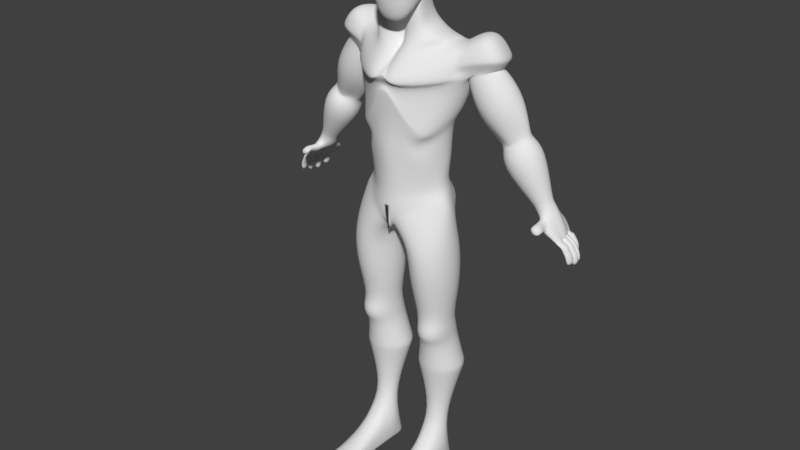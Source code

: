 # Source: Test_Character.blend  (saved by Blender 3.3.6; exported with 4.5.12 LTS)
import bpy
from mathutils import Matrix  # noqa: F401  (used for matrix-valued properties, if any)

bpy.ops.wm.read_factory_settings(use_empty=True)
scene = bpy.context.scene
scene.name = 'Scene'

# ---- collections
col_collection_1 = bpy.data.collections.new('Collection 1'); scene.collection.children.link(col_collection_1)

# ---- materials (node trees are filled in below, after node groups)
mat_material = bpy.data.materials.new('Material')
mat_material.alpha_threshold = 0.0
mat_material.use_transparent_shadow = False
mat_material.roughness = 0.5
mat_material.line_color = (0.0, 0.0, 0.0, 1.0)

# ---- node groups
ng_auto_smooth = bpy.data.node_groups.new('Auto Smooth', 'GeometryNodeTree')
_s = ng_auto_smooth.interface.new_socket(name='Geometry', in_out='OUTPUT', socket_type='NodeSocketGeometry')
_s = ng_auto_smooth.interface.new_socket(name='Geometry', in_out='INPUT', socket_type='NodeSocketGeometry')
_s = ng_auto_smooth.interface.new_socket(name='Angle', in_out='INPUT', socket_type='NodeSocketFloat')
_s.subtype = 'ANGLE'
_s.min_value = 0.0
_s.max_value = 3.142
ng_auto_smooth.is_modifier = True
_N = ng_auto_smooth.nodes; _L = ng_auto_smooth.links
n0 = _N.new('NodeGroupOutput'); n0.name = 'Group Output'; n0.location = (480, -100)
n1 = _N.new('NodeGroupInput'); n1.name = 'Group Input'; n1.location = (-420, -300)
n2 = _N.new('NodeGroupInput'); n2.name = 'Group Input.001'; n2.location = (-60, -100)
n3 = _N.new('GeometryNodeSetShadeSmooth'); n3.name = 'Set Shade Smooth'; n3.location = (120, -100)
n3.domain = 'EDGE'
n4 = _N.new('GeometryNodeSetShadeSmooth'); n4.name = 'Set Shade Smooth.001'; n4.location = (300, -100)
n5 = _N.new('GeometryNodeInputMeshEdgeAngle'); n5.name = 'Edge Angle'; n5.location = (-420, -220)
n6 = _N.new('GeometryNodeInputEdgeSmooth'); n6.name = 'Is Edge Smooth'; n6.location = (-60, -160)
n7 = _N.new('GeometryNodeInputShadeSmooth'); n7.name = 'Is Face Smooth'; n7.location = (-240, -340)
n8 = _N.new('FunctionNodeBooleanMath'); n8.name = 'Boolean Math'; n8.location = (-60, -220)
n9 = _N.new('FunctionNodeCompare'); n9.name = 'Compare'; n9.location = (-240, -180)
n9.operation = 'LESS_EQUAL'
_L.new(n5.outputs[0], n9.inputs[0])
_L.new(n4.outputs[0], n0.inputs[0])
_L.new(n1.outputs[1], n9.inputs[1])
_L.new(n9.outputs[0], n8.inputs[0])
_L.new(n7.outputs[0], n8.inputs[1])
_L.new(n2.outputs[0], n3.inputs[0])
_L.new(n6.outputs[0], n3.inputs[1])
_L.new(n3.outputs[0], n4.inputs[0])
_L.new(n8.outputs[0], n3.inputs[2])
n0.is_active_output = True

# ---- material node trees

# ---- world
world_world = bpy.data.worlds.new('World'); scene.world = world_world
world_world.color = (0.05088, 0.05088, 0.05088)
world_world.use_sun_shadow = False
world_world.sun_shadow_jitter_overblur = 0.0
world_world.cycles.sampling_method = 'MANUAL'

# ---- meshes
me_cube = bpy.data.meshes.new('Cube')
me_cube.from_pydata([(0.053, 0.05763, 0.1253), (0.053, -0.053, 0.06456), (0.05069, 0.1555, -0.02448), (0.053, 0.053, 0.2313), (0.053, -0.053, 0.2313), (0.06186, 0.02706, 0.1154), (0.06491, -0.006673, 0.09728), (0.06186, -0.02781, 0.07557), (0.02781, 0.06838, 0.1165), (0.06186, 0.06186, 0.1505), (0.06491, 0.06491, 0.1783), (0.06186, 0.06186, 0.2061), (0.02781, -0.06185, 0.04214), (0.06186, -0.06186, 0.1096), (0.06491, -0.06491, 0.1622), (0.06186, -0.06186, 0.2051), (0.1337, 0.1442, -0.0365), (0.1641, 0.08678, -0.01601), (0.04811, 0.1502, -0.01875), (0.1355, 0.08952, -0.01113), (0.1036, 0.1207, -0.0148), (0.07523, -0.004618, 0.002449), (0.2104, 0.1485, -0.2265), (0.06186, 0.02781, 0.2402), (0.06491, -3.791e-08, 0.2432), (0.06186, -0.02781, 0.2402), (0.02781, 0.06186, 0.2402), (0.05509, 0.1029, 0.03048), (0.02781, -0.06186, 0.2402), (0.01589, 0.1209, 0.02162), (0.02607, -0.01703, -0.02198), (0.07004, 0.05181, 0.02054), (0.03311, 0.07753, 0.214), (0.06453, -0.005572, 0.04324), (0.03513, 0.08481, 0.1783), (0.06037, 0.04023, 0.06135), (0.03311, 0.07753, 0.1427), (0.2529, 0.1847, -0.1996), (0.04827, 0.08174, 0.07129), (0.0231, -0.005934, 0.00877), (0.08686, 0.1153, -0.004669), (0.1232, 0.07014, -0.007197), (0.1343, 0.004512, -0.00726), (0.03858, 0.1455, -0.009825), (0.04704, 0.094, -0.6238), (0.03588, -0.06003, -0.05201), (0.03311, -0.07753, 0.08445), (0.03513, -0.08481, 0.1567), (0.03062, -0.006673, 0.07185), (0.03311, -0.07753, 0.2136), (0.07753, 0.03311, 0.1427), (0.083, 0.0, 0.1345), (0.07753, -0.03311, 0.1177), (0.08481, 0.03513, 0.1783), (0.0918, -2.527e-08, 0.1783), (0.08481, -0.03513, 0.1741), (0.07753, 0.03311, 0.214), (0.083, -2.527e-08, 0.2167), (0.07753, -0.03311, 0.214), (0.03564, 0.03311, 0.2559), (0.03837, -2.527e-08, 0.2613), (0.03564, -0.03311, 0.2559), (0.01715, 0.09633, 0.06243), (0.02781, 0.06838, 0.1165), (0.06491, -0.006673, 0.09728), (0.03062, -0.006673, 0.07185), (0.06186, 0.02706, 0.1154), (0.03311, -0.03564, 0.04256), (0.053, 0.05763, 0.1253), (0.1487, 0.09323, -0.01381), (0.1149, 0.1278, -0.02206), (0.1657, 0.02356, -0.03488), (0.04574, 0.1712, -0.03893), (0.2387, 0.03954, -0.2187), (0.2878, 0.03075, -0.191), (0.024, 0.181, -0.1415), (0.04563, -0.08477, -0.1406), (0.1933, 0.03618, -0.1168), (0.1889, 0.08876, -0.1412), (0.1578, 0.1394, -0.1337), (0.02543, 0.1007, -0.2562), (0.006274, -0.01734, -0.03869), (0.1348, 0.00949, -0.288), (0.1422, 0.04914, -0.2567), (0.1158, 0.1039, -0.2562), (0.134, 0.05252, -0.4696), (0.03453, 0.1044, -0.4488), (0.05122, -0.06501, -0.4823), (0.1255, 0.003485, -0.4411), (0.1318, 0.04989, -0.4376), (0.1071, 0.09145, -0.4396), (0.01087, 0.007772, -0.6055), (0.01125, 0.05394, -0.6053), (0.009547, -0.07212, -0.6052), (0.1303, 0.008532, -0.4701), (0.04644, -0.07796, -0.5292), (0.1119, 0.1007, -0.4774), (0.1515, 0.05269, -0.5187), (0.1593, 0.007292, -0.4972), (0.1376, 0.1018, -0.5802), (0.09949, 0.1238, -0.6481), (0.02927, 0.005899, -0.6481), (0.04616, 0.08434, -0.6481), (0.05873, -0.06557, -0.6481), (0.1173, -0.0882, -0.6481), (0.1875, 0.02971, -0.6481), (0.1706, -0.04873, -0.6481), (0.1566, 0.09951, -0.6509), (0.1018, 0.1047, -0.9046), (0.0497, 0.02826, -0.9046), (0.06223, 0.07913, -0.9046), (0.07156, -0.01809, -0.9046), (0.115, -0.03276, -0.9046), (0.1671, 0.0437, -0.9046), (0.1546, -0.007168, -0.9046), (0.1453, 0.09005, -0.9046), (0.1017, 0.1286, -1.007), (0.04855, 0.04462, -1.007), (0.06133, 0.1005, -1.007), (0.07084, -0.006271, -1.007), (0.1151, -0.02238, -1.007), (0.1683, 0.06157, -1.007), (0.1555, 0.005719, -1.007), (0.146, 0.1125, -1.007), (0.099, 0.1506, -1.105), (0.02467, 0.05847, -1.105), (0.04255, 0.1197, -1.105), (0.05585, 0.002643, -1.105), (0.1178, -0.01503, -1.105), (0.1921, 0.07707, -1.105), (0.1743, 0.0158, -1.105), (0.161, 0.1329, -1.105), (0.099, 0.1506, -1.105), (0.02467, 0.05847, -1.105), (0.04255, 0.1197, -1.105), (0.05585, 0.002643, -1.105), (0.1178, -0.01503, -1.105), (0.1921, 0.07707, -1.105), (0.1743, 0.0158, -1.105), (0.161, 0.1329, -1.105), (0.1056, 0.08344, -1.299), (0.08138, 0.05347, -1.299), (0.0872, 0.07341, -1.299), (0.09153, 0.0353, -1.299), (0.1117, 0.02955, -1.299), (0.1359, 0.05952, -1.299), (0.1301, 0.03958, -1.299), (0.1257, 0.07769, -1.299), (0.101, 0.08213, -1.389), (0.05089, 0.01809, -1.397), (0.06263, 0.06043, -1.39), (0.07263, -0.02009, -1.397), (0.1151, -0.03174, -1.399), (0.1652, 0.03231, -1.394), (0.1535, -0.01003, -1.397), (0.1434, 0.07048, -1.39), (0.02543, 0.1335, -0.2267), (0.1474, 0.1163, -0.227), (0.1705, 0.067, -0.2254), (0.1269, -0.03946, -0.2875), (0.06525, -0.07693, -0.2527), (0.1156, 0.1037, -0.3771), (0.02643, 0.1003, -0.3765), (0.1412, 0.05084, -0.3772), (0.1109, -0.02724, -0.3768), (0.05341, -0.06293, -0.4139), (0.2506, 0.1525, -0.0796), (0.2253, 0.1661, 0.01406), (0.2417, 0.1099, 0.02986), (0.2515, 0.05299, 0.02259), (0.2838, 0.1097, -0.08525), (0.2749, 0.05326, -0.06711), (0.4776, 0.1412, -0.5586), (0.2226, 0.04473, -0.09137), (0.2046, 0.1561, -0.09849), (0.189, 0.09916, 0.003235), (0.1535, 0.1541, -0.01243), (0.1928, 0.04665, -0.01216), (0.2833, 0.1094, -0.08596), (0.1889, 0.08878, -0.1409), (0.1933, 0.03618, -0.1168), (0.1808, 0.1295, -0.1238), (0.2749, 0.05326, -0.06711), (0.2483, 0.1458, -0.08536), (0.2226, 0.04473, -0.09137), (0.2054, 0.1538, -0.1001), (0.2805, 0.1097, -0.08733), (0.1709, 0.08295, -0.1269), (0.1927, 0.04826, -0.1131), (0.1834, 0.1253, -0.1234), (0.2648, 0.05922, -0.0843), (0.2482, 0.1437, -0.09234), (0.2268, 0.0418, -0.09617), (0.2075, 0.153, -0.1047), (0.4901, 0.08723, -0.5568), (0.2882, 0.114, -0.07577), (0.1709, 0.08295, -0.1269), (0.1927, 0.04826, -0.1131), (0.1904, 0.1286, -0.1433), (0.2648, 0.05922, -0.0843), (0.2597, 0.1493, -0.1062), (0.2268, 0.0418, -0.09617), (0.215, 0.1563, -0.1187), (0.3698, 0.1253, -0.2458), (0.2653, 0.1104, -0.3067), (0.296, 0.1003, -0.2952), (0.2686, 0.1285, -0.3), (0.3611, 0.1041, -0.2562), (0.3433, 0.1414, -0.2571), (0.3296, 0.08578, -0.3111), (0.3014, 0.1528, -0.2789), (0.3698, 0.1295, -0.2703), (0.286, 0.1071, -0.3185), (0.3093, 0.08142, -0.3053), (0.2866, 0.1445, -0.3149), (0.3593, 0.09355, -0.2779), (0.3497, 0.1616, -0.2783), (0.3336, 0.0778, -0.2908), (0.3142, 0.168, -0.2973), (0.415, 0.1369, -0.2989), (0.2842, 0.1011, -0.3744), (0.3169, 0.05526, -0.3575), (0.2899, 0.1595, -0.3658), (0.4073, 0.07905, -0.3073), (0.3825, 0.1849, -0.3122), (0.3646, 0.04676, -0.3297), (0.3307, 0.1943, -0.3399), (0.4437, 0.1393, -0.4408), (0.389, 0.1243, -0.4725), (0.4026, 0.1042, -0.4669), (0.3914, 0.1488, -0.4688), (0.4413, 0.1148, -0.4445), (0.4301, 0.1594, -0.4464), (0.4242, 0.1003, -0.4553), (0.4085, 0.1633, -0.458), (0.4504, 0.1405, -0.4529), (0.3956, 0.1255, -0.4845), (0.4092, 0.1054, -0.479), (0.3981, 0.1499, -0.4808), (0.4479, 0.116, -0.4566), (0.4368, 0.1606, -0.4585), (0.4309, 0.1015, -0.4674), (0.4151, 0.1645, -0.47), (0.4666, 0.1436, -0.4771), (0.4204, 0.1275, -0.5193), (0.4225, 0.106, -0.5051), (0.4106, 0.1538, -0.5071), (0.4554, 0.1174, -0.4811), (0.452, 0.1651, -0.4831), (0.4457, 0.1019, -0.4927), (0.4288, 0.1693, -0.4955), (0.4994, 0.1467, -0.546), (0.4442, 0.1339, -0.52), (0.4588, 0.1124, -0.539), (0.4467, 0.1601, -0.5409), (0.4989, 0.12, -0.549), (0.4839, 0.1742, -0.5517), (0.4856, 0.1155, -0.5567), (0.466, 0.1712, -0.562), (0.4677, 0.07812, -0.5198), (0.4445, 0.08231, -0.5322), (0.4654, 0.08602, -0.538), (0.469, 0.09369, -0.5082), (0.4958, 0.09922, -0.5478), (0.437, 0.2006, -0.5249), (0.4602, 0.1964, -0.5125), (0.4187, 0.185, -0.5364), (0.4395, 0.1887, -0.542), (0.4601, 0.2003, -0.5621), (0.4783, 0.197, -0.5524), (0.4761, 0.1457, -0.5589), (0.4683, 0.1657, -0.5612), (0.4862, 0.1686, -0.551), (0.4981, 0.1513, -0.5462), (0.4845, 0.1209, -0.5567), (0.4776, 0.1412, -0.5586), (0.4994, 0.1467, -0.546), (0.498, 0.1254, -0.5488), (0.4856, 0.1155, -0.5567), (0.4989, 0.12, -0.549), (0.4958, 0.09922, -0.5478), (0.4901, 0.08723, -0.5568), (0.4839, 0.1742, -0.5517), (0.466, 0.1712, -0.562), (0.4601, 0.2003, -0.5621), (0.4783, 0.197, -0.5524), (0.4718, 0.166, -0.5662), (0.4801, 0.1466, -0.5633), (0.4876, 0.1689, -0.5572), (0.4993, 0.1514, -0.5523), (0.4815, 0.1418, -0.5631), (0.4883, 0.1216, -0.5613), (0.5008, 0.1467, -0.552), (0.5001, 0.1256, -0.5545), (0.5011, 0.1197, -0.5545), (0.4893, 0.1158, -0.5614), (0.5025, 0.1003, -0.5536), (0.4935, 0.08933, -0.5617), (0.4686, 0.172, -0.5675), (0.4845, 0.1747, -0.5585), (0.4625, 0.1997, -0.5681), (0.4794, 0.1966, -0.5591), (0.5114, 0.1754, -0.6405), (0.5198, 0.1554, -0.641), (0.5306, 0.1787, -0.6296), (0.5438, 0.1615, -0.6272), (0.5212, 0.1484, -0.6399), (0.528, 0.1285, -0.6373), (0.5453, 0.1545, -0.626), (0.5423, 0.1323, -0.6265), (0.5395, 0.1261, -0.6171), (0.5251, 0.1208, -0.6265), (0.5453, 0.1083, -0.613), (0.5286, 0.09301, -0.6251), (0.5014, 0.1766, -0.6249), (0.5207, 0.1798, -0.6137), (0.4939, 0.2057, -0.622), (0.5129, 0.2023, -0.6119), (0.1548, 0.1664, -0.113), (0.05439, -0.1075, -0.1405), (0.03196, 0.2018, -0.1229), (0.5114, 0.08919, -0.5753), (0.5081, 0.08893, -0.569), (0.5227, 0.1014, -0.5597), (0.5263, 0.1019, -0.5659), (0.5182, 0.1227, -0.5621), (0.5218, 0.1236, -0.5683), (0.504, 0.1179, -0.5704), (0.5071, 0.1186, -0.5768), (0.5237, 0.09154, -0.5975), (0.5201, 0.09094, -0.5913), (0.535, 0.1037, -0.5818), (0.539, 0.1047, -0.5877), (0.5314, 0.1255, -0.5859), (0.5352, 0.1259, -0.592), (0.5168, 0.1205, -0.5945), (0.5205, 0.1209, -0.6006), (0.5025, 0.1443, -0.5817), (0.4992, 0.1438, -0.5754), (0.5059, 0.1235, -0.5731), (0.5092, 0.1241, -0.5795), (0.5184, 0.1278, -0.5658), (0.522, 0.1284, -0.572), (0.5198, 0.149, -0.5635), (0.5235, 0.1496, -0.5696), (0.5157, 0.1465, -0.6072), (0.5124, 0.146, -0.6008), (0.519, 0.1258, -0.5981), (0.5223, 0.1263, -0.6044), (0.5324, 0.1303, -0.5902), (0.5361, 0.1309, -0.5964), (0.5345, 0.1516, -0.5881), (0.5382, 0.1522, -0.5942), (0.5014, 0.1502, -0.5831), (0.4982, 0.1494, -0.5767), (0.5188, 0.1546, -0.5649), (0.5224, 0.1555, -0.571), (0.5064, 0.172, -0.5687), (0.51, 0.1728, -0.5748), (0.4896, 0.169, -0.5782), (0.4929, 0.1699, -0.5845), (0.513, 0.1529, -0.6057), (0.5098, 0.1522, -0.5994), (0.5317, 0.1577, -0.5868), (0.5353, 0.1585, -0.5929), (0.5187, 0.175, -0.5896), (0.5223, 0.1758, -0.5957), (0.501, 0.1719, -0.5996), (0.5043, 0.1727, -0.6059), (0.5022, 0.1765, -0.5665), (0.4983, 0.1759, -0.5605), (0.4927, 0.1979, -0.5603), (0.4965, 0.1986, -0.5664), (0.4753, 0.2011, -0.5696), (0.4789, 0.2018, -0.5757), (0.4817, 0.1731, -0.5699), (0.4853, 0.1737, -0.5761), (0.5148, 0.1784, -0.5861), (0.5109, 0.1778, -0.5801), (0.5044, 0.2001, -0.5789), (0.5082, 0.2007, -0.585), (0.4864, 0.2033, -0.5885), (0.4899, 0.204, -0.5947), (0.4932, 0.1749, -0.5901), (0.4967, 0.1753, -0.5963), (0.4736, 0.0297, -0.5182), (0.4508, 0.03052, -0.4946), (0.4504, 0.03389, -0.5306), (0.428, 0.03436, -0.5065), (0.4303, 0.05535, -0.5016), (0.43, 0.06207, -0.5015), (0.452, 0.06153, -0.526), (0.4528, 0.05489, -0.5258), (0.4532, 0.05151, -0.4897), (0.4528, 0.05823, -0.4896), (0.4752, 0.05733, -0.5136), (0.476, 0.05069, -0.5133), (0.1944, 0.01445, -0.1204), (0.2607, 0.1819, -0.05909), (0.2961, 0.116, -0.06381), (0.294, 0.03898, -0.04753), (0.1982, 0.1749, -0.08918), (0.1526, 0.02003, -0.08143), (0.1605, 0.105, -0.7807), (0.099, 0.127, -0.7807), (0.04353, 0.08901, -0.7807), (0.02672, 0.01616, -0.7811), (0.05641, -0.05062, -0.782), (0.1178, -0.0725, -0.7825), (0.1732, -0.03464, -0.7817), (0.1901, 0.03813, -0.7809), (0.07134, -0.1769, -1.458), (0.1121, -0.1894, -1.458), (0.1563, -0.1661, -1.463), (0.07091, -0.1981, -1.489), (0.1158, -0.1941, -1.494), (0.1664, -0.1756, -1.492), (0.07144, -0.1465, -1.493), (0.1155, -0.1618, -1.494), (0.1655, -0.1616, -1.493), (0.06534, 0.09559, -1.493), (0.1078, 0.09559, -1.495), (0.1462, 0.09559, -1.493), (0.1503, 0.03847, -1.493), (0.1119, 0.02761, -1.495), (0.06943, 0.03344, -1.493), (0.151, -0.0006419, -1.493), (0.1126, -0.008355, -1.495), (0.07017, -0.001481, -1.493), (0.1151, -0.2387, -1.459), (0.062, -0.2247, -1.46), (0.1682, -0.2172, -1.458), (0.116, -0.2395, -1.495), (0.05867, -0.2271, -1.492), (0.1702, -0.2177, -1.493), (0.04331, -0.1123, -0.1021), (0.1548, 0.171, -0.1018), (0.2597, 0.1866, -0.04865), (0.1545, 0.01626, -0.06979), (0.2974, 0.1175, -0.04854), (0.1844, 0.006615, -0.09577), (0.1531, 0.1802, -0.0795), (0.03386, 0.2079, -0.111), (0.2043, 0.08755, -0.2357), (0.2947, 0.03616, -0.0363), (0.1455, 0.09752, -0.9389), (0.1457, 0.105, -0.9731), (0.1017, 0.1161, -0.9731), (0.1018, 0.1126, -0.9669), (0.06193, 0.08625, -0.9389), (0.06163, 0.09336, -0.9731), (0.04894, 0.03917, -0.9731), (0.04932, 0.03371, -0.9389), (0.07464, -0.02963, -0.978), (0.07488, -0.03129, -0.9443), (0.1186, -0.04527, -0.978), (0.1186, -0.04645, -0.9443), (0.1584, -0.02229, -0.9438), (0.1587, -0.018, -0.978), (0.1679, 0.05562, -0.9731), (0.1675, 0.04966, -0.9389), (0.04182, 0.1365, -0.6038), (0.02615, 0.1413, -0.4737), (0.007706, 0.1463, -0.4737), (0.007706, 0.1412, -0.6038), (0.1162, 0.1433, -0.5799), (0.09149, 0.1432, -0.4747), (0.0105, -0.1014, -0.1075), (0.04749, -0.07495, -0.3266), (0.05342, -0.066, -0.3787), (0.1269, -0.03955, -0.2875), (0.06525, -0.07693, -0.2527), (0.09173, -0.04506, -0.3691), (0.00975, -0.01048, -0.02985), (0.002202, -0.03895, -0.06026), (0.008358, 0.001057, -0.01378), (0.006894, 0.005964, 0.06973), (0.01042, -0.09531, -0.1169), (0.3061, 0.1756, -0.1713), (0.3315, 0.06203, -0.1673), (0.346, 0.1264, -0.1544), (0.0513, -0.07866, -0.5389), (0.1626, 0.003762, -0.5102), (0.1396, 0.09546, -0.599), (0.05064, 0.09605, -0.6261), (0.01292, -0.07167, -0.6089), (0.1613, 0.04801, -0.5499), (0.01213, 0.007643, -0.6089), (0.01364, 0.05602, -0.6089), (0.1458, 0.09248, -1.481), (0.107, 0.09392, -1.482), (0.06501, 0.09123, -1.48), (0.1666, -0.1517, -1.486), (0.06713, 0.03154, -1.481), (0.07047, -0.003787, -1.481), (0.07121, -0.1987, -1.488), (0.1521, 0.0377, -1.481), (0.1513, -0.001806, -1.481), (-0.053, 0.05763, 0.1253), (-0.053, -0.053, 0.06456), (-0.05069, 0.1555, -0.02448), (0.0, 0.1475, -0.01925), (-0.053, 0.053, 0.2313), (-0.053, -0.053, 0.2313), (0.0, 0.1482, -0.1394), (-0.06186, 0.02706, 0.1154), (-0.06491, -0.006673, 0.09728), (-0.06186, -0.02781, 0.07557), (-0.02781, 0.06838, 0.1165), (0.0, 0.03527, 0.1134), (0.0, -0.06617, -0.03484), (-0.06186, 0.06186, 0.1505), (-0.06491, 0.06491, 0.1783), (-0.06186, 0.06186, 0.2061), (-0.02781, -0.06185, 0.04214), (0.0, -0.06485, 0.03897), (-0.06186, -0.06186, 0.1096), (-0.06491, -0.06491, 0.1622), (-0.06186, -0.06186, 0.2051), (-0.1337, 0.1442, -0.0365), (-0.1641, 0.08678, -0.01601), (0.0, 0.1475, -0.01925), (-0.04811, 0.1502, -0.01875), (-0.1355, 0.08952, -0.01113), (-0.1036, 0.1207, -0.0148), (-0.07523, -0.004618, 0.002449), (-0.2104, 0.1485, -0.2265), (-0.06186, 0.02781, 0.2402), (-0.06491, -3.791e-08, 0.2432), (-0.06186, -0.02781, 0.2402), (-0.02781, 0.06186, 0.2402), (0.0, 0.06491, 0.2432), (-0.05509, 0.1029, 0.03048), (-0.02781, -0.06186, 0.2402), (0.0, -0.06491, 0.2432), (0.0, 0.09027, 0.01857), (-0.01589, 0.1209, 0.02162), (-0.02607, -0.01703, -0.02198), (-0.07004, 0.05181, 0.02054), (-0.03311, 0.07753, 0.214), (0.0, 0.083, 0.2167), (-0.06453, -0.005572, 0.04324), (-0.03513, 0.08481, 0.1783), (0.0, 0.0918, 0.1783), (-0.06037, 0.04023, 0.06135), (-0.03311, 0.07753, 0.1427), (0.0, 0.083, 0.14), (-0.2529, 0.1847, -0.1996), (-0.04827, 0.08174, 0.07129), (-0.0231, -0.005934, 0.00877), (-0.08686, 0.1153, -0.004669), (-0.1232, 0.07014, -0.007197), (-0.1343, 0.004512, -0.00726), (-0.03858, 0.1455, -0.009825), (0.0, 0.1475, -0.01925), (-0.04704, 0.094, -0.6238), (-0.03588, -0.06003, -0.05201), (-0.03311, -0.07753, 0.08445), (0.0, -0.083, 0.08273), (0.0, -0.006611, 0.0686), (-0.03513, -0.08481, 0.1567), (0.0, -0.0918, 0.1604), (-0.03062, -0.006673, 0.07185), (-0.03311, -0.07753, 0.2136), (0.0, -0.083, 0.2167), (0.0, 0.06454, 0.05938), (-0.07753, 0.03311, 0.1427), (-0.083, 0.0, 0.1345), (-0.07753, -0.03311, 0.1177), (-0.08481, 0.03513, 0.1783), (-0.0918, -2.527e-08, 0.1783), (-0.08481, -0.03513, 0.1741), (-0.07753, 0.03311, 0.214), (-0.083, -2.527e-08, 0.2167), (-0.07753, -0.03311, 0.214), (-0.03564, 0.03311, 0.2559), (-0.03837, -2.527e-08, 0.2613), (-0.03564, -0.03311, 0.2559), (0.0, 0.03513, 0.2631), (0.0, -1.264e-08, 0.2701), (0.0, -0.03513, 0.2631), (-0.01715, 0.09633, 0.06243), (0.0, 0.03527, 0.1134), (-0.02781, 0.06838, 0.1165), (0.0, -0.06617, -0.03484), (0.0, -0.06617, -0.03484), (-0.06491, -0.006673, 0.09728), (-0.03062, -0.006673, 0.07185), (0.0, -0.006611, 0.0686), (-0.06186, 0.02706, 0.1154), (-0.03311, -0.03564, 0.04256), (0.0, -0.03837, 0.03809), (-0.053, 0.05763, 0.1253), (-0.1487, 0.09323, -0.01381), (-0.1149, 0.1278, -0.02206), (-0.1657, 0.02356, -0.03488), (-0.04574, 0.1712, -0.03893), (0.0, 0.1475, -0.01925), (0.0, 0.07083, -0.2562), (0.0, 0.007324, -0.6041), (-0.2387, 0.03954, -0.2187), (-0.2878, 0.03075, -0.191), (0.0, 0.09486, -0.467), (-0.024, 0.181, -0.1415), (-0.04563, -0.08477, -0.1406), (0.0, -0.08028, -0.1358), (-0.1933, 0.03618, -0.1168), (-0.1889, 0.08876, -0.1412), (-0.1578, 0.1394, -0.1337), (0.0, 0.05737, -0.6041), (-0.02543, 0.1007, -0.2562), (-0.006274, -0.01734, -0.03869), (-0.1348, 0.00949, -0.288), (-0.1422, 0.04914, -0.2567), (-0.1158, 0.1039, -0.2562), (-0.134, 0.05252, -0.4696), (-0.03453, 0.1044, -0.4488), (-0.05122, -0.06501, -0.4823), (0.0, -0.07595, -0.4801), (-0.1255, 0.003485, -0.4411), (-0.1318, 0.04989, -0.4376), (-0.1071, 0.09145, -0.4396), (-0.01087, 0.007772, -0.6055), (-0.01125, 0.05394, -0.6053), (-0.009547, -0.07212, -0.6052), (0.0, -0.07212, -0.6041), (-0.1303, 0.008532, -0.4701), (-0.04644, -0.07796, -0.5292), (0.0, 0.1005, -0.6227), (0.0, -0.07796, -0.529), (-0.1119, 0.1007, -0.4774), (-0.1515, 0.05269, -0.5187), (-0.1593, 0.007292, -0.4972), (-0.1376, 0.1018, -0.5802), (-0.09949, 0.1238, -0.6481), (-0.02927, 0.005899, -0.6481), (-0.04616, 0.08434, -0.6481), (-0.05873, -0.06557, -0.6481), (-0.1173, -0.0882, -0.6481), (-0.1875, 0.02971, -0.6481), (-0.1706, -0.04873, -0.6481), (-0.1566, 0.09951, -0.6509), (-0.1018, 0.1047, -0.9046), (-0.0497, 0.02826, -0.9046), (-0.06223, 0.07913, -0.9046), (-0.07156, -0.01809, -0.9046), (-0.115, -0.03276, -0.9046), (-0.1671, 0.0437, -0.9046), (-0.1546, -0.007168, -0.9046), (-0.1453, 0.09005, -0.9046), (-0.1017, 0.1286, -1.007), (-0.04855, 0.04462, -1.007), (-0.06133, 0.1005, -1.007), (-0.07084, -0.006271, -1.007), (-0.1151, -0.02238, -1.007), (-0.1683, 0.06157, -1.007), (-0.1555, 0.005719, -1.007), (-0.146, 0.1125, -1.007), (-0.099, 0.1506, -1.105), (-0.02467, 0.05847, -1.105), (-0.04255, 0.1197, -1.105), (-0.05585, 0.002643, -1.105), (-0.1178, -0.01503, -1.105), (-0.1921, 0.07707, -1.105), (-0.1743, 0.0158, -1.105), (-0.161, 0.1329, -1.105), (-0.099, 0.1506, -1.105), (-0.02467, 0.05847, -1.105), (-0.04255, 0.1197, -1.105), (-0.05585, 0.002643, -1.105), (-0.1178, -0.01503, -1.105), (-0.1921, 0.07707, -1.105), (-0.1743, 0.0158, -1.105), (-0.161, 0.1329, -1.105), (-0.1056, 0.08344, -1.299), (-0.08138, 0.05347, -1.299), (-0.0872, 0.07341, -1.299), (-0.09153, 0.0353, -1.299), (-0.1117, 0.02955, -1.299), (-0.1359, 0.05952, -1.299), (-0.1301, 0.03958, -1.299), (-0.1257, 0.07769, -1.299), (-0.101, 0.08213, -1.389), (-0.05089, 0.01809, -1.397), (-0.06263, 0.06043, -1.39), (-0.07263, -0.02009, -1.397), (-0.1151, -0.03174, -1.399), (-0.1652, 0.03231, -1.394), (-0.1535, -0.01003, -1.397), (-0.1434, 0.07048, -1.39), (0.0, 0.1033, -0.2289), (-0.02543, 0.1335, -0.2267), (-0.1474, 0.1163, -0.227), (-0.1705, 0.067, -0.2254), (-0.1269, -0.03946, -0.2875), (0.0, -0.09853, -0.09808), (-0.06525, -0.07693, -0.2527), (-0.1156, 0.1037, -0.3771), (0.0, 0.07083, -0.3653), (-0.02643, 0.1003, -0.3765), (-0.1412, 0.05084, -0.3772), (-0.1109, -0.02724, -0.3768), (0.0, -0.08352, -0.3976), (-0.05341, -0.06293, -0.4139), (-0.2506, 0.1525, -0.0796), (-0.2253, 0.1661, 0.01406), (-0.2417, 0.1099, 0.02986), (-0.2515, 0.05299, 0.02259), (-0.2838, 0.1097, -0.08525), (-0.2749, 0.05326, -0.06711), (-0.4776, 0.1412, -0.5586), (-0.2226, 0.04473, -0.09137), (-0.2046, 0.1561, -0.09849), (-0.189, 0.09916, 0.003235), (-0.1535, 0.1541, -0.01243), (-0.1928, 0.04665, -0.01216), (-0.2833, 0.1094, -0.08596), (-0.1889, 0.08878, -0.1409), (-0.1933, 0.03618, -0.1168), (-0.1808, 0.1295, -0.1238), (-0.2749, 0.05326, -0.06711), (-0.2483, 0.1458, -0.08536), (-0.2226, 0.04473, -0.09137), (-0.2054, 0.1538, -0.1001), (-0.2805, 0.1097, -0.08733), (-0.1709, 0.08295, -0.1269), (-0.1927, 0.04826, -0.1131), (-0.1834, 0.1253, -0.1234), (-0.2648, 0.05922, -0.0843), (-0.2482, 0.1437, -0.09234), (-0.2268, 0.0418, -0.09617), (-0.2075, 0.153, -0.1047), (-0.4901, 0.08723, -0.5568), (-0.2882, 0.114, -0.07577), (-0.1709, 0.08295, -0.1269), (-0.1927, 0.04826, -0.1131), (-0.1904, 0.1286, -0.1433), (-0.2648, 0.05922, -0.0843), (-0.2597, 0.1493, -0.1062), (-0.2268, 0.0418, -0.09617), (-0.215, 0.1563, -0.1187), (-0.3698, 0.1253, -0.2458), (-0.2653, 0.1104, -0.3067), (-0.296, 0.1003, -0.2952), (-0.2686, 0.1285, -0.3), (-0.3611, 0.1041, -0.2562), (-0.3433, 0.1414, -0.2571), (-0.3296, 0.08578, -0.3111), (-0.3014, 0.1528, -0.2789), (-0.3698, 0.1295, -0.2703), (-0.286, 0.1071, -0.3185), (-0.3093, 0.08142, -0.3053), (-0.2866, 0.1445, -0.3149), (-0.3593, 0.09355, -0.2779), (-0.3497, 0.1616, -0.2783), (-0.3336, 0.0778, -0.2908), (-0.3142, 0.168, -0.2973), (-0.415, 0.1369, -0.2989), (-0.2842, 0.1011, -0.3744), (-0.3169, 0.05526, -0.3575), (-0.2899, 0.1595, -0.3658), (-0.4073, 0.07905, -0.3073), (-0.3825, 0.1849, -0.3122), (-0.3646, 0.04676, -0.3297), (-0.3307, 0.1943, -0.3399), (-0.4437, 0.1393, -0.4408), (-0.389, 0.1243, -0.4725), (-0.4026, 0.1042, -0.4669), (-0.3914, 0.1488, -0.4688), (-0.4413, 0.1148, -0.4445), (-0.4301, 0.1594, -0.4464), (-0.4242, 0.1003, -0.4553), (-0.4085, 0.1633, -0.458), (-0.4504, 0.1405, -0.4529), (-0.3956, 0.1255, -0.4845), (-0.4092, 0.1054, -0.479), (-0.3981, 0.1499, -0.4808), (-0.4479, 0.116, -0.4566), (-0.4368, 0.1606, -0.4585), (-0.4309, 0.1015, -0.4674), (-0.4151, 0.1645, -0.47), (-0.4666, 0.1436, -0.4771), (-0.4204, 0.1275, -0.5193), (-0.4225, 0.106, -0.5051), (-0.4106, 0.1538, -0.5071), (-0.4554, 0.1174, -0.4811), (-0.452, 0.1651, -0.4831), (-0.4457, 0.1019, -0.4927), (-0.4288, 0.1693, -0.4955), (-0.4994, 0.1467, -0.546), (-0.4442, 0.1339, -0.52), (-0.4588, 0.1124, -0.539), (-0.4467, 0.1601, -0.5409), (-0.4989, 0.12, -0.549), (-0.4839, 0.1742, -0.5517), (-0.4856, 0.1155, -0.5567), (-0.466, 0.1712, -0.562), (-0.4677, 0.07812, -0.5198), (-0.4445, 0.08231, -0.5322), (-0.4654, 0.08602, -0.538), (-0.469, 0.09369, -0.5082), (-0.4958, 0.09922, -0.5478), (-0.437, 0.2006, -0.5249), (-0.4602, 0.1964, -0.5125), (-0.4187, 0.185, -0.5364), (-0.4395, 0.1887, -0.542), (-0.4601, 0.2003, -0.5621), (-0.4783, 0.197, -0.5524), (-0.4761, 0.1457, -0.5589), (-0.4683, 0.1657, -0.5612), (-0.4862, 0.1686, -0.551), (-0.4981, 0.1513, -0.5462), (-0.4845, 0.1209, -0.5567), (-0.4776, 0.1412, -0.5586), (-0.4994, 0.1467, -0.546), (-0.498, 0.1254, -0.5488), (-0.4856, 0.1155, -0.5567), (-0.4989, 0.12, -0.549), (-0.4958, 0.09922, -0.5478), (-0.4901, 0.08723, -0.5568), (-0.4839, 0.1742, -0.5517), (-0.466, 0.1712, -0.562), (-0.4601, 0.2003, -0.5621), (-0.4783, 0.197, -0.5524), (-0.4718, 0.166, -0.5662), (-0.4801, 0.1466, -0.5633), (-0.4876, 0.1689, -0.5572), (-0.4993, 0.1514, -0.5523), (-0.4815, 0.1418, -0.5631), (-0.4883, 0.1216, -0.5613), (-0.5008, 0.1467, -0.552), (-0.5001, 0.1256, -0.5545), (-0.5011, 0.1197, -0.5545), (-0.4893, 0.1158, -0.5614), (-0.5025, 0.1003, -0.5536), (-0.4935, 0.08933, -0.5617), (-0.4686, 0.172, -0.5675), (-0.4845, 0.1747, -0.5585), (-0.4625, 0.1997, -0.5681), (-0.4794, 0.1966, -0.5591), (-0.5114, 0.1754, -0.6405), (-0.5198, 0.1554, -0.641), (-0.5306, 0.1787, -0.6296), (-0.5438, 0.1615, -0.6272), (-0.5212, 0.1484, -0.6399), (-0.528, 0.1285, -0.6373), (-0.5453, 0.1545, -0.626), (-0.5423, 0.1323, -0.6265), (-0.5395, 0.1261, -0.6171), (-0.5251, 0.1208, -0.6265), (-0.5453, 0.1083, -0.613), (-0.5286, 0.09301, -0.6251), (-0.5014, 0.1766, -0.6249), (-0.5207, 0.1798, -0.6137), (-0.4939, 0.2057, -0.622), (-0.5129, 0.2023, -0.6119), (-0.1548, 0.1664, -0.113), (-0.05439, -0.1075, -0.1405), (-0.03196, 0.2018, -0.1229), (0.0, -0.09323, -0.1041), (-0.5114, 0.08919, -0.5753), (-0.5081, 0.08893, -0.569), (-0.5227, 0.1014, -0.5597), (-0.5263, 0.1019, -0.5659), (-0.5182, 0.1227, -0.5621), (-0.5218, 0.1236, -0.5683), (-0.504, 0.1179, -0.5704), (-0.5071, 0.1186, -0.5768), (-0.5237, 0.09154, -0.5975), (-0.5201, 0.09094, -0.5913), (-0.535, 0.1037, -0.5818), (-0.539, 0.1047, -0.5877), (-0.5314, 0.1255, -0.5859), (-0.5352, 0.1259, -0.592), (-0.5168, 0.1205, -0.5945), (-0.5205, 0.1209, -0.6006), (-0.5025, 0.1443, -0.5817), (-0.4992, 0.1438, -0.5754), (-0.5059, 0.1235, -0.5731), (-0.5092, 0.1241, -0.5795), (-0.5184, 0.1278, -0.5658), (-0.522, 0.1284, -0.572), (-0.5198, 0.149, -0.5635), (-0.5235, 0.1496, -0.5696), (-0.5157, 0.1465, -0.6072), (-0.5124, 0.146, -0.6008), (-0.519, 0.1258, -0.5981), (-0.5223, 0.1263, -0.6044), (-0.5324, 0.1303, -0.5902), (-0.5361, 0.1309, -0.5964), (-0.5345, 0.1516, -0.5881), (-0.5382, 0.1522, -0.5942), (-0.5014, 0.1502, -0.5831), (-0.4982, 0.1494, -0.5767), (-0.5188, 0.1546, -0.5649), (-0.5224, 0.1555, -0.571), (-0.5064, 0.172, -0.5687), (-0.51, 0.1728, -0.5748), (-0.4896, 0.169, -0.5782), (-0.4929, 0.1699, -0.5845), (-0.513, 0.1529, -0.6057), (-0.5098, 0.1522, -0.5994), (-0.5317, 0.1577, -0.5868), (-0.5353, 0.1585, -0.5929), (-0.5187, 0.175, -0.5896), (-0.5223, 0.1758, -0.5957), (-0.501, 0.1719, -0.5996), (-0.5043, 0.1727, -0.6059), (-0.5022, 0.1765, -0.5665), (-0.4983, 0.1759, -0.5605), (-0.4927, 0.1979, -0.5603), (-0.4965, 0.1986, -0.5664), (-0.4753, 0.2011, -0.5696), (-0.4789, 0.2018, -0.5757), (-0.4817, 0.1731, -0.5699), (-0.4853, 0.1737, -0.5761), (-0.5148, 0.1784, -0.5861), (-0.5109, 0.1778, -0.5801), (-0.5044, 0.2001, -0.5789), (-0.5082, 0.2007, -0.585), (-0.4864, 0.2033, -0.5885), (-0.4899, 0.204, -0.5947), (-0.4932, 0.1749, -0.5901), (-0.4967, 0.1753, -0.5963), (-0.4736, 0.0297, -0.5182), (-0.4508, 0.03052, -0.4946), (-0.4504, 0.03389, -0.5306), (-0.428, 0.03436, -0.5065), (-0.4303, 0.05535, -0.5016), (-0.43, 0.06207, -0.5015), (-0.452, 0.06153, -0.526), (-0.4528, 0.05489, -0.5258), (-0.4532, 0.05151, -0.4897), (-0.4528, 0.05823, -0.4896), (-0.4752, 0.05733, -0.5136), (-0.476, 0.05069, -0.5133), (-0.1944, 0.01445, -0.1204), (0.0, 0.1713, -0.122), (-0.2607, 0.1819, -0.05909), (-0.2961, 0.116, -0.06381), (-0.294, 0.03898, -0.04753), (-0.1982, 0.1749, -0.08918), (-0.1526, 0.02003, -0.08143), (-0.1605, 0.105, -0.7807), (-0.099, 0.127, -0.7807), (-0.04353, 0.08901, -0.7807), (-0.02672, 0.01616, -0.7811), (-0.05641, -0.05062, -0.782), (-0.1178, -0.0725, -0.7825), (-0.1732, -0.03464, -0.7817), (-0.1901, 0.03813, -0.7809), (-0.07134, -0.1769, -1.458), (-0.1121, -0.1894, -1.458), (-0.1563, -0.1661, -1.463), (-0.07091, -0.1981, -1.489), (-0.1158, -0.1941, -1.494), (-0.1664, -0.1756, -1.492), (-0.07144, -0.1465, -1.493), (-0.1155, -0.1618, -1.494), (-0.1655, -0.1616, -1.493), (-0.06534, 0.09559, -1.493), (-0.1078, 0.09559, -1.495), (-0.1462, 0.09559, -1.493), (-0.1503, 0.03847, -1.493), (-0.1119, 0.02761, -1.495), (-0.06943, 0.03344, -1.493), (-0.151, -0.0006419, -1.493), (-0.1126, -0.008355, -1.495), (-0.07017, -0.001481, -1.493), (-0.1151, -0.2387, -1.459), (-0.062, -0.2247, -1.46), (-0.1682, -0.2172, -1.458), (-0.116, -0.2395, -1.495), (-0.05867, -0.2271, -1.492), (-0.1702, -0.2177, -1.493), (-0.04331, -0.1123, -0.1021), (-0.1548, 0.171, -0.1018), (0.0, 0.1782, -0.1107), (-0.2597, 0.1866, -0.04865), (-0.1545, 0.01626, -0.06979), (-0.2974, 0.1175, -0.04854), (-0.1844, 0.006615, -0.09577), (-0.1531, 0.1802, -0.0795), (-0.03386, 0.2079, -0.111), (-0.2043, 0.08755, -0.2357), (-0.2947, 0.03616, -0.0363), (-0.1455, 0.09752, -0.9389), (-0.1457, 0.105, -0.9731), (-0.1017, 0.1161, -0.9731), (-0.1018, 0.1126, -0.9669), (-0.06193, 0.08625, -0.9389), (-0.06163, 0.09336, -0.9731), (-0.04894, 0.03917, -0.9731), (-0.04932, 0.03371, -0.9389), (-0.07464, -0.02963, -0.978), (-0.07488, -0.03129, -0.9443), (-0.1186, -0.04527, -0.978), (-0.1186, -0.04645, -0.9443), (-0.1584, -0.02229, -0.9438), (-0.1587, -0.018, -0.978), (-0.1679, 0.05562, -0.9731), (-0.1675, 0.04966, -0.9389), (-0.04182, 0.1365, -0.6038), (-0.02615, 0.1413, -0.4737), (-0.007706, 0.1463, -0.4737), (-0.007706, 0.1412, -0.6038), (-0.1162, 0.1433, -0.5799), (-0.09149, 0.1432, -0.4747), (-0.0105, -0.1014, -0.1075), (0.0, 0.002523, -0.03516), (-0.04749, -0.07495, -0.3266), (0.0, -0.09887, -0.102), (-0.05342, -0.066, -0.3787), (-0.1269, -0.03955, -0.2875), (-0.06525, -0.07693, -0.2527), (-0.09173, -0.04506, -0.3691), (0.0, -0.0926, -0.3099), (0.0, 0.005304, -0.02679), (-0.00975, -0.01048, -0.02985), (0.0, 0.007046, -0.01327), (-0.002202, -0.03895, -0.06026), (-0.008358, 0.001057, -0.01378), (0.0, 0.008929, 0.06648), (0.0, 0.002523, -0.03516), (-0.006894, 0.005964, 0.06973), (0.0, -0.09869, -0.1028), (0.0, -0.09623, -0.1022), (-0.01042, -0.09531, -0.1169), (-0.3061, 0.1756, -0.1713), (-0.3315, 0.06203, -0.1673), (-0.346, 0.1264, -0.1544), (-0.0513, -0.07866, -0.5389), (-0.1626, 0.003762, -0.5102), (-0.1396, 0.09546, -0.599), (-0.05064, 0.09605, -0.6261), (-0.01292, -0.07167, -0.6089), (-0.1613, 0.04801, -0.5499), (-0.01213, 0.007643, -0.6089), (-0.01364, 0.05602, -0.6089), (-0.1458, 0.09248, -1.481), (-0.107, 0.09392, -1.482), (-0.06501, 0.09123, -1.48), (-0.1666, -0.1517, -1.486), (-0.06713, 0.03154, -1.481), (-0.07047, -0.003787, -1.481), (-0.07121, -0.1987, -1.488), (-0.1521, 0.0377, -1.481), (-0.1513, -0.001806, -1.481), (0.0, -0.07212, -0.6041), (0.0, -0.07796, -0.529)], [(510, 584), (585, 510)], [(320, 318, 79, 75), (937, 320, 75, 504), (58, 25, 4, 15), (156, 157, 84, 80), (82, 159, 470, 468), (690, 156, 80, 598), (157, 158, 83, 84), (501, 2, 72, 597), (199, 201, 74, 479), (3, 11, 32, 26), (26, 32, 540, 531), (397, 319, 76, 77), (11, 10, 34, 32), (32, 34, 543, 540), (319, 859, 605, 76), (10, 9, 36, 34), (34, 36, 546, 543), (77, 78, 179, 180), (9, 0, 8, 36), (36, 8, 509, 546), (79, 174, 185, 181), (18, 20, 70, 2), (2, 70, 16, 72), (435, 440, 71, 45), (70, 69, 17, 16), (40, 41, 19, 20), (71, 17, 69, 19, 41, 42, 45), (20, 19, 69, 70), (196, 198, 22, 443), (521, 18, 2, 501), (33, 39, 30, 21), (38, 35, 31, 27), (565, 62, 29, 535), (62, 38, 27, 29), (319, 435, 467, 477), (35, 33, 21, 31), (1, 13, 46, 12), (12, 46, 558, 515), (64, 48, 39, 33), (13, 14, 47, 46), (46, 47, 561, 558), (68, 66, 35, 38), (14, 15, 49, 47), (47, 49, 564, 561), (582, 63, 62, 565), (15, 4, 28, 49), (49, 28, 534, 564), (63, 68, 38, 62), (7, 52, 13, 1), (52, 55, 14, 13), (55, 58, 15, 14), (0, 9, 50, 5), (5, 50, 51, 6), (6, 51, 52, 7), (9, 10, 53, 50), (50, 53, 54, 51), (51, 54, 55, 52), (10, 11, 56, 53), (53, 56, 57, 54), (54, 57, 58, 55), (11, 3, 23, 56), (56, 23, 24, 57), (57, 24, 25, 58), (25, 61, 28, 4), (61, 580, 534, 28), (195, 199, 479, 480), (3, 26, 59, 23), (23, 59, 60, 24), (24, 60, 61, 25), (26, 531, 578, 59), (59, 578, 579, 60), (60, 579, 580, 61), (66, 64, 33, 35), (21, 30, 45, 42), (27, 31, 41, 40), (198, 202, 37, 22), (43, 40, 20, 18), (554, 43, 18, 521), (8, 0, 68, 63), (65, 588, 559, 48), (5, 6, 64, 66), (6, 65, 48, 64), (535, 29, 43, 554), (0, 5, 66, 68), (509, 8, 63, 582), (29, 27, 40, 43), (6, 7, 67, 65), (65, 67, 591, 588), (859, 319, 477, 1026), (7, 1, 12, 67), (67, 12, 515, 591), (31, 21, 42, 41), (165, 702, 618, 87), (698, 162, 86, 602), (161, 163, 89, 90), (163, 164, 88, 89), (159, 160, 471, 470), (158, 159, 82, 83), (44, 628, 464, 461), (95, 98, 94, 87), (85, 94, 98, 97), (96, 85, 97, 99), (162, 161, 90, 86), (164, 165, 87, 88), (92, 91, 599, 609), (91, 93, 625, 599), (628, 44, 92, 609), (95, 629, 625, 93), (87, 618, 629, 95), (99, 44, 461, 465), (89, 88, 94, 85), (90, 89, 85, 96), (482, 481, 104, 106), (484, 483, 107, 100), (481, 485, 103, 104), (483, 486, 105, 107), (486, 482, 106, 105), (485, 487, 101, 103), (488, 484, 100, 102), (487, 488, 102, 101), (404, 403, 115, 108), (406, 405, 110, 109), (407, 406, 109, 111), (405, 404, 108, 110), (408, 407, 111, 112), (410, 409, 114, 113), (409, 408, 112, 114), (403, 410, 113, 115), (447, 446, 123, 116), (451, 450, 118, 117), (453, 451, 117, 119), (450, 447, 116, 118), (455, 453, 119, 120), (459, 458, 122, 121), (458, 455, 120, 122), (446, 459, 121, 123), (116, 123, 131, 124), (117, 118, 126, 125), (119, 117, 125, 127), (118, 116, 124, 126), (120, 119, 127, 128), (121, 122, 130, 129), (122, 120, 128, 130), (123, 121, 129, 131), (124, 131, 139, 132), (125, 126, 134, 133), (127, 125, 133, 135), (126, 124, 132, 134), (128, 127, 135, 136), (129, 130, 138, 137), (130, 128, 136, 138), (131, 129, 137, 139), (132, 139, 147, 140), (133, 134, 142, 141), (135, 133, 141, 143), (134, 132, 140, 142), (136, 135, 143, 144), (137, 138, 146, 145), (138, 136, 144, 146), (139, 137, 145, 147), (140, 147, 155, 148), (141, 142, 150, 149), (143, 141, 149, 151), (142, 140, 148, 150), (144, 143, 151, 152), (145, 146, 154, 153), (146, 144, 152, 154), (147, 145, 153, 155), (78, 77, 159, 158), (77, 76, 160, 159), (79, 78, 158, 157), (504, 75, 156, 690), (76, 605, 695, 160), (75, 79, 157, 156), (165, 164, 472, 469), (80, 84, 161, 162), (83, 82, 164, 163), (84, 83, 163, 161), (598, 80, 162, 698), (160, 695, 1011, 471), (399, 400, 171, 170), (398, 399, 170, 166), (176, 175, 168, 167), (175, 177, 169, 168), (402, 173, 171, 400), (441, 176, 167, 437), (436, 16, 176, 441), (397, 77, 173, 402), (17, 71, 177, 175), (16, 17, 175, 176), (170, 171, 182, 178), (171, 173, 184, 182), (185, 183, 191, 193), (180, 179, 187, 188), (184, 180, 188, 192), (181, 185, 193, 189), (166, 170, 178, 183), (173, 77, 180, 184), (78, 79, 181, 179), (174, 166, 183, 185), (193, 191, 200, 202), (188, 187, 196, 197), (192, 188, 197, 201), (189, 193, 202, 198), (179, 181, 189, 187), (178, 182, 190, 186), (182, 184, 192, 190), (183, 178, 186, 191), (37, 478, 208, 210), (73, 443, 204, 205), (74, 73, 205, 209), (22, 37, 210, 206), (187, 189, 198, 196), (186, 190, 199, 195), (190, 192, 201, 199), (191, 186, 195, 200), (210, 208, 216, 218), (205, 204, 212, 213), (209, 205, 213, 217), (206, 210, 218, 214), (443, 22, 206, 204), (480, 479, 207, 203), (479, 74, 209, 207), (478, 480, 203, 208), (218, 216, 224, 226), (213, 212, 220, 221), (217, 213, 221, 225), (214, 218, 226, 222), (204, 206, 214, 212), (203, 207, 215, 211), (207, 209, 217, 215), (208, 203, 211, 216), (226, 224, 232, 234), (221, 220, 228, 229), (225, 221, 229, 233), (222, 226, 234, 230), (212, 214, 222, 220), (211, 215, 223, 219), (215, 217, 225, 223), (216, 211, 219, 224), (234, 232, 240, 242), (229, 228, 236, 237), (233, 229, 237, 241), (230, 234, 242, 238), (220, 222, 230, 228), (219, 223, 231, 227), (223, 225, 233, 231), (224, 219, 227, 232), (242, 240, 248, 250), (237, 236, 244, 245), (241, 237, 245, 249), (238, 242, 250, 246), (228, 230, 238, 236), (227, 231, 239, 235), (231, 233, 241, 239), (232, 227, 235, 240), (258, 254, 267, 268), (245, 244, 252, 253), (253, 257, 194, 261), (248, 256, 269, 265), (236, 238, 246, 244), (235, 239, 247, 243), (239, 241, 249, 247), (240, 235, 243, 248), (361, 368, 302, 303), (345, 352, 308, 306), (253, 252, 172, 257), (252, 254, 258, 172), (244, 246, 254, 252), (243, 247, 255, 251), (393, 389, 388, 386), (248, 243, 251, 256), (259, 260, 261, 194), (262, 259, 194, 263), (255, 247, 262, 263), (245, 253, 261, 260), (377, 384, 314, 315), (247, 249, 259, 262), (264, 265, 269, 268), (266, 264, 268, 267), (246, 250, 264, 266), (254, 246, 266, 267), (250, 248, 265, 264), (329, 336, 311, 313), (274, 275, 290, 291), (258, 271, 270, 172), (256, 272, 271, 258), (251, 273, 272, 256), (172, 270, 273, 251), (272, 273, 289, 288), (172, 275, 274, 257), (251, 276, 275, 172), (255, 277, 276, 251), (257, 274, 277, 255), (283, 284, 300, 298), (255, 279, 278, 257), (263, 280, 279, 255), (194, 281, 280, 263), (257, 278, 281, 194), (281, 278, 295, 297), (258, 283, 282, 256), (268, 284, 283, 258), (269, 285, 284, 268), (256, 282, 285, 269), (280, 281, 297, 296), (271, 272, 288, 286), (282, 283, 298, 299), (277, 274, 291, 293), (279, 280, 296, 294), (270, 271, 286, 287), (285, 282, 299, 301), (276, 277, 293, 292), (278, 279, 294, 295), (284, 285, 301, 300), (273, 270, 287, 289), (275, 276, 292, 290), (315, 314, 316, 317), (311, 310, 312, 313), (307, 306, 308, 309), (303, 302, 304, 305), (336, 334, 310, 311), (384, 382, 316, 314), (368, 366, 304, 302), (290, 292, 343, 338), (352, 350, 309, 308), (299, 298, 375, 370), (287, 286, 359, 354), (382, 380, 317, 316), (334, 332, 312, 310), (366, 364, 305, 304), (350, 348, 307, 309), (321, 328, 335, 330), (332, 329, 313, 312), (328, 326, 333, 335), (324, 321, 330, 331), (296, 297, 322, 323), (295, 294, 325, 327), (294, 296, 323, 325), (326, 324, 331, 333), (337, 344, 351, 346), (348, 345, 306, 307), (344, 342, 349, 351), (340, 337, 346, 347), (291, 290, 338, 339), (292, 293, 341, 343), (293, 291, 339, 341), (342, 340, 347, 349), (353, 360, 367, 362), (364, 361, 303, 305), (360, 358, 365, 367), (356, 353, 362, 363), (289, 287, 354, 355), (286, 288, 357, 359), (288, 289, 355, 357), (358, 356, 363, 365), (369, 376, 383, 378), (380, 377, 315, 317), (376, 374, 381, 383), (372, 369, 378, 379), (301, 299, 370, 371), (298, 300, 373, 375), (300, 301, 371, 373), (374, 372, 379, 381), (245, 260, 391, 390), (259, 249, 394, 395), (396, 393, 386, 385), (328, 321, 322, 327), (326, 328, 327, 325), (324, 326, 325, 323), (321, 324, 323, 322), (336, 329, 330, 335), (334, 336, 335, 333), (332, 334, 333, 331), (329, 332, 331, 330), (344, 337, 338, 343), (342, 344, 343, 341), (340, 342, 341, 339), (337, 340, 339, 338), (352, 345, 346, 351), (350, 352, 351, 349), (348, 350, 349, 347), (345, 348, 347, 346), (360, 353, 354, 359), (358, 360, 359, 357), (356, 358, 357, 355), (353, 356, 355, 354), (368, 361, 362, 367), (366, 368, 367, 365), (364, 366, 365, 363), (361, 364, 363, 362), (376, 369, 370, 375), (374, 376, 375, 373), (372, 374, 373, 371), (369, 372, 371, 370), (384, 377, 378, 383), (382, 384, 383, 381), (380, 382, 381, 379), (377, 380, 379, 378), (297, 295, 327, 322), (249, 245, 390, 394), (440, 397, 402, 438), (260, 259, 395, 391), (388, 387, 385, 386), (392, 396, 385, 387), (390, 391, 392, 389), (394, 390, 389, 393), (396, 392, 391, 395), (395, 394, 393, 396), (389, 392, 387, 388), (79, 318, 401, 174), (174, 401, 398, 166), (438, 402, 400, 444), (437, 439, 399, 398), (439, 444, 400, 399), (45, 30, 473, 474), (440, 435, 319, 397), (977, 442, 320, 937), (442, 436, 318, 320), (107, 105, 410, 403), (106, 104, 408, 409), (105, 106, 409, 410), (104, 103, 407, 408), (102, 100, 404, 405), (103, 101, 406, 407), (101, 102, 405, 406), (100, 107, 403, 404), (152, 151, 411, 412, 413, 154), (414, 415, 432, 433), (411, 414, 433, 430), (416, 415, 418, 419), (415, 414, 417, 418), (423, 424, 421, 422), (424, 425, 420, 421), (489, 422, 421, 490), (490, 421, 420, 491), (427, 428, 425, 424), (426, 427, 424, 423), (419, 418, 427, 426), (418, 417, 428, 427), (416, 419, 492, 413), (491, 420, 425, 493), (493, 425, 428, 494), (494, 495, 411, 151), (496, 423, 422, 489), (497, 426, 423, 496), (497, 154, 413, 492), (431, 429, 432, 434), (429, 430, 433, 432), (413, 412, 429, 431), (415, 416, 434, 432), (416, 413, 431, 434), (412, 411, 430, 429), (72, 16, 436, 442), (597, 72, 442, 977), (200, 195, 480, 478), (201, 197, 73, 74), (168, 169, 444, 439), (167, 168, 439, 437), (177, 438, 444, 169), (71, 440, 438, 177), (318, 436, 441, 401), (401, 441, 437, 398), (115, 113, 460, 445), (445, 460, 459, 446), (114, 112, 456, 457), (457, 456, 455, 458), (113, 114, 457, 460), (460, 457, 458, 459), (112, 111, 454, 456), (456, 454, 453, 455), (110, 108, 448, 449), (449, 448, 447, 450), (111, 109, 452, 454), (454, 452, 451, 453), (109, 110, 449, 452), (452, 449, 450, 451), (108, 115, 445, 448), (448, 445, 446, 447), (462, 466, 465, 461), (463, 462, 461, 464), (86, 96, 466, 462), (628, 602, 463, 464), (602, 86, 462, 463), (96, 99, 465, 466), (702, 165, 469, 1016), (164, 82, 468, 472), (473, 1017, 1023, 474), (475, 1019, 1017, 473), (476, 1022, 1019, 475), (467, 1025, 1026, 477), (81, 1009, 1025, 467), (30, 39, 475, 473), (39, 48, 476, 475), (48, 559, 1022, 476), (474, 467, 435, 45), (197, 196, 443, 73), (202, 200, 478, 37), (91, 92, 488, 487), (92, 44, 484, 488), (93, 91, 487, 485), (97, 98, 482, 486), (99, 97, 486, 483), (95, 93, 485, 481), (44, 99, 483, 484), (98, 95, 481, 482), (426, 497, 492, 419), (154, 497, 496, 153), (153, 496, 489, 155), (428, 417, 495, 494), (149, 493, 494, 151), (150, 491, 493, 149), (148, 490, 491, 150), (155, 489, 490, 148), (468, 470, 471, 1011, 1016, 469, 472), (87, 94, 88), (90, 96, 86), (858, 603, 608, 856), (937, 504, 603, 858), (574, 518, 503, 529), (691, 610, 614, 692), (612, 1010, 1013, 694), (690, 598, 610, 691), (692, 614, 613, 693), (501, 597, 596, 500), (737, 1029, 601, 739), (502, 530, 539, 513), (530, 531, 540, 539), (936, 606, 604, 857), (513, 539, 542, 512), (539, 540, 543, 542), (857, 604, 605, 859), (512, 542, 545, 511), (542, 543, 546, 545), (606, 718, 717, 607), (511, 545, 508, 498), (545, 546, 509, 508), (608, 719, 723, 712), (522, 500, 594, 524), (500, 596, 519, 594), (975, 556, 595, 981), (594, 519, 520, 593), (550, 524, 523, 551), (595, 556, 552, 551, 523, 593, 520), (524, 594, 593, 523), (734, 984, 526, 736), (521, 501, 500, 522), (541, 525, 537, 549), (548, 532, 538, 544), (565, 535, 536, 581), (581, 536, 532, 548), (857, 1027, 1008, 975), (544, 538, 525, 541), (499, 514, 557, 516), (514, 515, 558, 557), (586, 541, 549, 562), (516, 557, 560, 517), (557, 558, 561, 560), (592, 548, 544, 589), (517, 560, 563, 518), (560, 561, 564, 563), (582, 565, 581, 583), (518, 563, 533, 503), (563, 564, 534, 533), (583, 581, 548, 592), (507, 499, 516, 568), (568, 516, 517, 571), (571, 517, 518, 574), (498, 505, 566, 511), (505, 506, 567, 566), (506, 507, 568, 567), (511, 566, 569, 512), (566, 567, 570, 569), (567, 568, 571, 570), (512, 569, 572, 513), (569, 570, 573, 572), (570, 571, 574, 573), (513, 572, 527, 502), (572, 573, 528, 527), (573, 574, 529, 528), (529, 503, 533, 577), (577, 533, 534, 580), (733, 1030, 1029, 737), (502, 527, 575, 530), (527, 528, 576, 575), (528, 529, 577, 576), (530, 575, 578, 531), (575, 576, 579, 578), (576, 577, 580, 579), (589, 544, 541, 586), (525, 552, 556, 537), (532, 550, 551, 538), (736, 526, 547, 740), (553, 522, 524, 550), (554, 521, 522, 553), (508, 583, 592, 498), (587, 562, 559, 588), (505, 589, 586, 506), (506, 586, 562, 587), (535, 554, 553, 536), (498, 592, 589, 505), (509, 582, 583, 508), (536, 553, 550, 532), (506, 587, 590, 507), (587, 588, 591, 590), (859, 1026, 1027, 857), (507, 590, 514, 499), (590, 591, 515, 514), (538, 551, 552, 525), (703, 617, 618, 702), (698, 602, 616, 699), (697, 621, 620, 700), (700, 620, 619, 701), (694, 1013, 1014, 696), (693, 613, 612, 694), (555, 1002, 1005, 628), (627, 617, 626, 632), (615, 631, 632, 626), (630, 633, 631, 615), (699, 616, 621, 697), (701, 619, 617, 703), (623, 609, 599, 622), (622, 599, 625, 624), (628, 609, 623, 555), (627, 624, 625, 629), (617, 627, 629, 618), (633, 1006, 1002, 555), (620, 615, 626, 619), (621, 630, 615, 620), (1032, 640, 638, 1031), (1034, 634, 641, 1033), (1031, 638, 637, 1035), (1033, 641, 639, 1036), (1036, 639, 640, 1032), (1035, 637, 635, 1037), (1038, 636, 634, 1034), (1037, 635, 636, 1038), (944, 642, 649, 943), (946, 643, 644, 945), (947, 645, 643, 946), (945, 644, 642, 944), (948, 646, 645, 947), (950, 647, 648, 949), (949, 648, 646, 948), (943, 649, 647, 950), (988, 650, 657, 987), (992, 651, 652, 991), (994, 653, 651, 992), (991, 652, 650, 988), (996, 654, 653, 994), (1000, 655, 656, 999), (999, 656, 654, 996), (987, 657, 655, 1000), (650, 658, 665, 657), (651, 659, 660, 652), (653, 661, 659, 651), (652, 660, 658, 650), (654, 662, 661, 653), (655, 663, 664, 656), (656, 664, 662, 654), (657, 665, 663, 655), (658, 666, 673, 665), (659, 667, 668, 660), (661, 669, 667, 659), (660, 668, 666, 658), (662, 670, 669, 661), (663, 671, 672, 664), (664, 672, 670, 662), (665, 673, 671, 663), (666, 674, 681, 673), (667, 675, 676, 668), (669, 677, 675, 667), (668, 676, 674, 666), (670, 678, 677, 669), (671, 679, 680, 672), (672, 680, 678, 670), (673, 681, 679, 671), (674, 682, 689, 681), (675, 683, 684, 676), (677, 685, 683, 675), (676, 684, 682, 674), (678, 686, 685, 677), (679, 687, 688, 680), (680, 688, 686, 678), (681, 689, 687, 679), (607, 693, 694, 606), (606, 694, 696, 604), (608, 692, 693, 607), (504, 690, 691, 603), (604, 696, 695, 605), (603, 691, 692, 608), (703, 1012, 1015, 701), (610, 699, 697, 614), (613, 700, 701, 612), (614, 697, 700, 613), (598, 698, 699, 610), (696, 1014, 1011, 695), (939, 708, 709, 940), (938, 704, 708, 939), (714, 705, 706, 713), (713, 706, 707, 715), (942, 940, 709, 711), (982, 978, 705, 714), (976, 982, 714, 519), (936, 942, 711, 606), (520, 713, 715, 595), (519, 714, 713, 520), (708, 716, 720, 709), (709, 720, 722, 711), (723, 731, 729, 721), (718, 726, 725, 717), (722, 730, 726, 718), (719, 727, 731, 723), (704, 721, 716, 708), (711, 722, 718, 606), (607, 717, 719, 608), (712, 723, 721, 704), (731, 740, 738, 729), (726, 735, 734, 725), (730, 739, 735, 726), (727, 736, 740, 731), (717, 725, 727, 719), (716, 724, 728, 720), (720, 728, 730, 722), (721, 729, 724, 716), (547, 748, 746, 1028), (600, 743, 742, 984), (601, 747, 743, 600), (526, 744, 748, 547), (725, 734, 736, 727), (724, 733, 737, 728), (728, 737, 739, 730), (729, 738, 733, 724), (748, 756, 754, 746), (743, 751, 750, 742), (747, 755, 751, 743), (744, 752, 756, 748), (984, 742, 744, 526), (1030, 741, 745, 1029), (1029, 745, 747, 601), (1028, 746, 741, 1030), (756, 764, 762, 754), (751, 759, 758, 750), (755, 763, 759, 751), (752, 760, 764, 756), (742, 750, 752, 744), (741, 749, 753, 745), (745, 753, 755, 747), (746, 754, 749, 741), (764, 772, 770, 762), (759, 767, 766, 758), (763, 771, 767, 759), (760, 768, 772, 764), (750, 758, 760, 752), (749, 757, 761, 753), (753, 761, 763, 755), (754, 762, 757, 749), (772, 780, 778, 770), (767, 775, 774, 766), (771, 779, 775, 767), (768, 776, 780, 772), (758, 766, 768, 760), (757, 765, 769, 761), (761, 769, 771, 763), (762, 770, 765, 757), (780, 788, 786, 778), (775, 783, 782, 774), (779, 787, 783, 775), (776, 784, 788, 780), (766, 774, 776, 768), (765, 773, 777, 769), (769, 777, 779, 771), (770, 778, 773, 765), (796, 806, 805, 792), (783, 791, 790, 782), (791, 799, 732, 795), (786, 803, 807, 794), (774, 782, 784, 776), (773, 781, 785, 777), (777, 785, 787, 779), (778, 786, 781, 773), (900, 841, 840, 907), (884, 844, 846, 891), (791, 795, 710, 790), (790, 710, 796, 792), (782, 790, 792, 784), (781, 789, 793, 785), (932, 925, 927, 928), (786, 794, 789, 781), (797, 732, 799, 798), (800, 801, 732, 797), (793, 801, 800, 785), (783, 798, 799, 791), (916, 853, 852, 923), (785, 800, 797, 787), (802, 806, 807, 803), (804, 805, 806, 802), (784, 804, 802, 788), (792, 805, 804, 784), (788, 802, 803, 786), (868, 851, 849, 875), (812, 829, 828, 813), (796, 710, 808, 809), (794, 796, 809, 810), (789, 794, 810, 811), (710, 789, 811, 808), (810, 826, 827, 811), (710, 795, 812, 813), (789, 710, 813, 814), (793, 789, 814, 815), (795, 793, 815, 812), (821, 836, 838, 822), (793, 795, 816, 817), (801, 793, 817, 818), (732, 801, 818, 819), (795, 732, 819, 816), (819, 835, 833, 816), (796, 794, 820, 821), (806, 796, 821, 822), (807, 806, 822, 823), (794, 807, 823, 820), (818, 834, 835, 819), (809, 824, 826, 810), (820, 837, 836, 821), (815, 831, 829, 812), (817, 832, 834, 818), (808, 825, 824, 809), (823, 839, 837, 820), (814, 830, 831, 815), (816, 833, 832, 817), (822, 838, 839, 823), (811, 827, 825, 808), (813, 828, 830, 814), (853, 855, 854, 852), (849, 851, 850, 848), (845, 847, 846, 844), (841, 843, 842, 840), (875, 849, 848, 873), (923, 852, 854, 921), (907, 840, 842, 905), (828, 877, 882, 830), (891, 846, 847, 889), (837, 909, 914, 836), (825, 893, 898, 824), (921, 854, 855, 919), (873, 848, 850, 871), (905, 842, 843, 903), (889, 847, 845, 887), (860, 869, 874, 867), (871, 850, 851, 868), (867, 874, 872, 865), (863, 870, 869, 860), (834, 862, 861, 835), (833, 866, 864, 832), (832, 864, 862, 834), (865, 872, 870, 863), (876, 885, 890, 883), (887, 845, 844, 884), (883, 890, 888, 881), (879, 886, 885, 876), (829, 878, 877, 828), (830, 882, 880, 831), (831, 880, 878, 829), (881, 888, 886, 879), (892, 901, 906, 899), (903, 843, 841, 900), (899, 906, 904, 897), (895, 902, 901, 892), (827, 894, 893, 825), (824, 898, 896, 826), (826, 896, 894, 827), (897, 904, 902, 895), (908, 917, 922, 915), (919, 855, 853, 916), (915, 922, 920, 913), (911, 918, 917, 908), (839, 910, 909, 837), (836, 914, 912, 838), (838, 912, 910, 839), (913, 920, 918, 911), (783, 929, 930, 798), (797, 934, 933, 787), (935, 924, 925, 932), (867, 866, 861, 860), (865, 864, 866, 867), (863, 862, 864, 865), (860, 861, 862, 863), (875, 874, 869, 868), (873, 872, 874, 875), (871, 870, 872, 873), (868, 869, 870, 871), (883, 882, 877, 876), (881, 880, 882, 883), (879, 878, 880, 881), (876, 877, 878, 879), (891, 890, 885, 884), (889, 888, 890, 891), (887, 886, 888, 889), (884, 885, 886, 887), (899, 898, 893, 892), (897, 896, 898, 899), (895, 894, 896, 897), (892, 893, 894, 895), (907, 906, 901, 900), (905, 904, 906, 907), (903, 902, 904, 905), (900, 901, 902, 903), (915, 914, 909, 908), (913, 912, 914, 915), (911, 910, 912, 913), (908, 909, 910, 911), (923, 922, 917, 916), (921, 920, 922, 923), (919, 918, 920, 921), (916, 917, 918, 919), (835, 861, 866, 833), (787, 933, 929, 783), (981, 979, 942, 936), (798, 930, 934, 797), (927, 925, 924, 926), (931, 926, 924, 935), (929, 928, 931, 930), (933, 932, 928, 929), (935, 934, 930, 931), (934, 935, 932, 933), (928, 927, 926, 931), (608, 712, 941, 856), (712, 704, 938, 941), (979, 985, 940, 942), (978, 938, 939, 980), (980, 939, 940, 985), (556, 1020, 1018, 537), (981, 936, 857, 975), (977, 937, 858, 983), (983, 858, 856, 976), (641, 943, 950, 639), (640, 949, 948, 638), (639, 950, 949, 640), (638, 948, 947, 637), (636, 945, 944, 634), (637, 947, 946, 635), (635, 946, 945, 636), (634, 944, 943, 641), (686, 688, 953, 952, 951, 685), (954, 973, 972, 955), (951, 970, 973, 954), (956, 959, 958, 955), (955, 958, 957, 954), (963, 962, 961, 964), (964, 961, 960, 965), (1039, 1040, 961, 962), (1040, 1041, 960, 961), (967, 964, 965, 968), (966, 963, 964, 967), (959, 966, 967, 958), (958, 967, 968, 957), (956, 953, 1042, 959), (1041, 1043, 965, 960), (1043, 1044, 968, 965), (1044, 685, 951, 1045), (1046, 1039, 962, 963), (1047, 1046, 963, 966), (1047, 1042, 953, 688), (971, 974, 972, 969), (969, 972, 973, 970), (953, 971, 969, 952), (955, 972, 974, 956), (956, 974, 971, 953), (952, 969, 970, 951), (596, 983, 976, 519), (597, 977, 983, 596), (738, 1028, 1030, 733), (739, 601, 600, 735), (706, 980, 985, 707), (705, 978, 980, 706), (715, 707, 985, 979), (595, 715, 979, 981), (856, 941, 982, 976), (941, 938, 978, 982), (649, 986, 1001, 647), (986, 987, 1000, 1001), (648, 998, 997, 646), (998, 999, 996, 997), (647, 1001, 998, 648), (1001, 1000, 999, 998), (646, 997, 995, 645), (997, 996, 994, 995), (644, 990, 989, 642), (990, 991, 988, 989), (645, 995, 993, 643), (995, 994, 992, 993), (643, 993, 990, 644), (993, 992, 991, 990), (642, 989, 986, 649), (989, 988, 987, 986), (1003, 1002, 1006, 1007), (1004, 1005, 1002, 1003), (616, 1003, 1007, 630), (628, 1005, 1004, 602), (602, 1004, 1003, 616), (630, 1007, 1006, 633), (702, 1016, 1012, 703), (701, 1015, 1010, 612), (1018, 1020, 1023, 1017), (1021, 1018, 1017, 1019), (1024, 1021, 1019, 1022), (1008, 1027, 1026, 1025), (611, 1008, 1025, 1009), (537, 1018, 1021, 549), (549, 1021, 1024, 562), (562, 1024, 1022, 559), (1020, 556, 975, 1008), (735, 600, 984, 734), (740, 547, 1028, 738), (622, 1037, 1038, 623), (623, 1038, 1034, 555), (624, 1035, 1037, 622), (631, 1036, 1032, 632), (633, 1033, 1036, 631), (627, 1031, 1035, 624), (555, 1034, 1033, 633), (632, 1032, 1031, 627), (966, 959, 1042, 1047), (688, 687, 1046, 1047), (687, 689, 1039, 1046), (968, 1044, 1045, 957), (683, 685, 1044, 1043), (684, 683, 1043, 1041), (682, 684, 1041, 1040), (689, 682, 1040, 1039), (1010, 1015, 1012, 1016, 1011, 1014, 1013), (617, 619, 626), (621, 616, 630), (625, 1048, 1049, 629)])
me_cube.polygons.foreach_set('use_smooth', [True] * 1033)
me_cube.materials.append(mat_material)
me_cube.use_remesh_preserve_volume = False
me_cube.use_remesh_preserve_attributes = False
me_cube.use_mirror_vertex_groups = False
me_cube.update()

# ---- objects
ob_cube = bpy.data.objects.new('Cube', me_cube)

# ---- transforms, parenting, visibility, modifiers, constraints
ob_cube.location = (0.0, 0.0, 1.883)
ob_cube.lock_rotations_4d = False
ob_cube.empty_display_type = 'ARROWS'
ob_cube.lineart.crease_threshold = 0.0
_m = ob_cube.modifiers.new('Subsurf', 'SUBSURF')
_m.uv_smooth = 'PRESERVE_CORNERS'
_m.quality = 2
_m.levels = 2
_m.show_only_control_edges = False
_m = ob_cube.modifiers.new('Auto Smooth', 'NODES')
_m.node_group = ng_auto_smooth
_gi = [s.identifier for s in ng_auto_smooth.interface.items_tree if s.item_type == 'SOCKET' and s.in_out == 'INPUT']
_m[_gi[1]] = 0.5236  # Angle

# ---- collection membership
col_collection_1.objects.link(ob_cube)

# ---- scene / render settings (as saved in the file)
scene.frame_start = 1; scene.frame_end = 250; scene.frame_set(0)
scene.render.engine = 'BLENDER_EEVEE_NEXT'
scene.render.resolution_percentage = 50
scene.render.dither_intensity = 0.0
scene.cycles.use_denoising = False
scene.cycles.samples = 128
scene.cycles.sampling_pattern = 'TABULATED_SOBOL'
scene.cycles.light_sampling_threshold = 0.0
scene.cycles.use_adaptive_sampling = False
scene.cycles.use_light_tree = False
scene.cycles.blur_glossy = 0.0
scene.cycles.sample_clamp_indirect = 0.0
scene.view_settings.view_transform = 'Standard'
bpy.context.view_layer.update()

# ---- added for rendering (the .blend has no active camera and no usable light): camera, sun
cam_auto = bpy.data.cameras.new('AutoCamera')
cam_auto.lens = 50.0
cam_auto.sensor_width = 36.0
cam_auto.clip_end = 1000.0
ob_auto_camera = bpy.data.objects.new('AutoCamera', cam_auto)
scene.collection.objects.link(ob_auto_camera)
ob_auto_camera.location = (1.95117, -2.35628, 2.82931)
ob_auto_camera.rotation_euler = (1.09748, -7.21219e-08, 0.694738)
scene.camera = ob_auto_camera
light_auto_sun = bpy.data.lights.new('AutoSun', 'SUN')
light_auto_sun.energy = 3.0
light_auto_sun.angle = 0.0523599
ob_auto_sun = bpy.data.objects.new('AutoSun', light_auto_sun)
scene.collection.objects.link(ob_auto_sun)
ob_auto_sun.rotation_euler = (0.872665, 0.174533, 0.523599)
bpy.context.view_layer.update()
